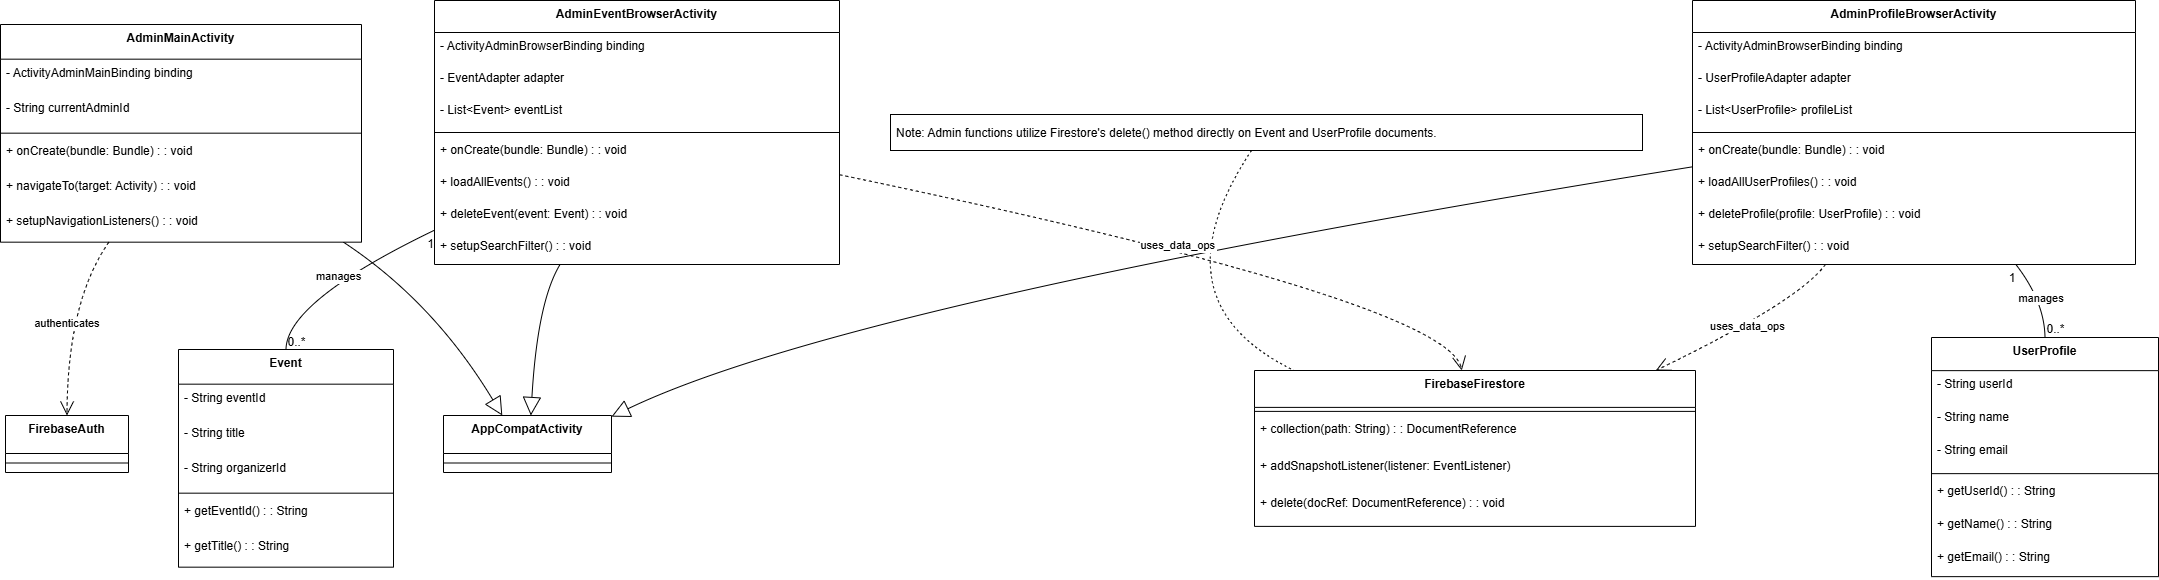

The diagram above was exported from draw.io. Its source (the exported page's mxGraphModel, read from the mxfile embedded in the PNG):
<mxGraphModel dx="2852" dy="1554" grid="1" gridSize="10" guides="1" tooltips="1" connect="1" arrows="1" fold="1" page="1" pageScale="1" pageWidth="827" pageHeight="1169" math="0" shadow="0">
  <root>
    <mxCell id="0" />
    <mxCell id="1" parent="0" />
    <mxCell id="gEo45CCtG2kT5MvxkL7k-126" value="AppCompatActivity" style="swimlane;fontStyle=1;align=center;verticalAlign=top;childLayout=stackLayout;horizontal=1;startSize=38;horizontalStack=0;resizeParent=1;resizeParentMax=0;resizeLast=0;collapsible=0;marginBottom=0;" parent="1" vertex="1">
      <mxGeometry x="463" y="435" width="168" height="57" as="geometry" />
    </mxCell>
    <mxCell id="gEo45CCtG2kT5MvxkL7k-127" style="line;strokeWidth=1;fillColor=none;align=left;verticalAlign=middle;spacingTop=-1;spacingLeft=3;spacingRight=3;rotatable=0;labelPosition=right;points=[];portConstraint=eastwest;strokeColor=inherit;" parent="gEo45CCtG2kT5MvxkL7k-126" vertex="1">
      <mxGeometry y="38" width="168" height="19" as="geometry" />
    </mxCell>
    <mxCell id="gEo45CCtG2kT5MvxkL7k-128" value="FirebaseFirestore" style="swimlane;fontStyle=1;align=center;verticalAlign=top;childLayout=stackLayout;horizontal=1;startSize=36.888888888888886;horizontalStack=0;resizeParent=1;resizeParentMax=0;resizeLast=0;collapsible=0;marginBottom=0;" parent="1" vertex="1">
      <mxGeometry x="1274" y="390" width="441" height="155.88888888888889" as="geometry" />
    </mxCell>
    <mxCell id="gEo45CCtG2kT5MvxkL7k-129" style="line;strokeWidth=1;fillColor=none;align=left;verticalAlign=middle;spacingTop=-1;spacingLeft=3;spacingRight=3;rotatable=0;labelPosition=right;points=[];portConstraint=eastwest;strokeColor=inherit;" parent="gEo45CCtG2kT5MvxkL7k-128" vertex="1">
      <mxGeometry y="36.888888888888886" width="441" height="8" as="geometry" />
    </mxCell>
    <mxCell id="gEo45CCtG2kT5MvxkL7k-130" value="+ collection(path: String) : : DocumentReference" style="text;strokeColor=none;fillColor=none;align=left;verticalAlign=top;spacingLeft=4;spacingRight=4;overflow=hidden;rotatable=0;points=[[0,0.5],[1,0.5]];portConstraint=eastwest;" parent="gEo45CCtG2kT5MvxkL7k-128" vertex="1">
      <mxGeometry y="44.888888888888886" width="441" height="37" as="geometry" />
    </mxCell>
    <mxCell id="gEo45CCtG2kT5MvxkL7k-131" value="+ addSnapshotListener(listener: EventListener)" style="text;strokeColor=none;fillColor=none;align=left;verticalAlign=top;spacingLeft=4;spacingRight=4;overflow=hidden;rotatable=0;points=[[0,0.5],[1,0.5]];portConstraint=eastwest;" parent="gEo45CCtG2kT5MvxkL7k-128" vertex="1">
      <mxGeometry y="81.88888888888889" width="441" height="37" as="geometry" />
    </mxCell>
    <mxCell id="gEo45CCtG2kT5MvxkL7k-132" value="+ delete(docRef: DocumentReference) : : void" style="text;strokeColor=none;fillColor=none;align=left;verticalAlign=top;spacingLeft=4;spacingRight=4;overflow=hidden;rotatable=0;points=[[0,0.5],[1,0.5]];portConstraint=eastwest;" parent="gEo45CCtG2kT5MvxkL7k-128" vertex="1">
      <mxGeometry y="118.88888888888889" width="441" height="37" as="geometry" />
    </mxCell>
    <mxCell id="gEo45CCtG2kT5MvxkL7k-133" value="FirebaseAuth" style="swimlane;fontStyle=1;align=center;verticalAlign=top;childLayout=stackLayout;horizontal=1;startSize=38;horizontalStack=0;resizeParent=1;resizeParentMax=0;resizeLast=0;collapsible=0;marginBottom=0;" parent="1" vertex="1">
      <mxGeometry x="25" y="435" width="123" height="57" as="geometry" />
    </mxCell>
    <mxCell id="gEo45CCtG2kT5MvxkL7k-134" style="line;strokeWidth=1;fillColor=none;align=left;verticalAlign=middle;spacingTop=-1;spacingLeft=3;spacingRight=3;rotatable=0;labelPosition=right;points=[];portConstraint=eastwest;strokeColor=inherit;" parent="gEo45CCtG2kT5MvxkL7k-133" vertex="1">
      <mxGeometry y="38" width="123" height="19" as="geometry" />
    </mxCell>
    <mxCell id="gEo45CCtG2kT5MvxkL7k-135" value="UserProfile" style="swimlane;fontStyle=1;align=center;verticalAlign=top;childLayout=stackLayout;horizontal=1;startSize=33.142857142857146;horizontalStack=0;resizeParent=1;resizeParentMax=0;resizeLast=0;collapsible=0;marginBottom=0;" parent="1" vertex="1">
      <mxGeometry x="1951" y="357" width="227" height="239.14285714285714" as="geometry" />
    </mxCell>
    <mxCell id="gEo45CCtG2kT5MvxkL7k-136" value="- String userId" style="text;strokeColor=none;fillColor=none;align=left;verticalAlign=top;spacingLeft=4;spacingRight=4;overflow=hidden;rotatable=0;points=[[0,0.5],[1,0.5]];portConstraint=eastwest;" parent="gEo45CCtG2kT5MvxkL7k-135" vertex="1">
      <mxGeometry y="33.142857142857146" width="227" height="33" as="geometry" />
    </mxCell>
    <mxCell id="gEo45CCtG2kT5MvxkL7k-137" value="- String name" style="text;strokeColor=none;fillColor=none;align=left;verticalAlign=top;spacingLeft=4;spacingRight=4;overflow=hidden;rotatable=0;points=[[0,0.5],[1,0.5]];portConstraint=eastwest;" parent="gEo45CCtG2kT5MvxkL7k-135" vertex="1">
      <mxGeometry y="66.14285714285714" width="227" height="33" as="geometry" />
    </mxCell>
    <mxCell id="gEo45CCtG2kT5MvxkL7k-138" value="- String email" style="text;strokeColor=none;fillColor=none;align=left;verticalAlign=top;spacingLeft=4;spacingRight=4;overflow=hidden;rotatable=0;points=[[0,0.5],[1,0.5]];portConstraint=eastwest;" parent="gEo45CCtG2kT5MvxkL7k-135" vertex="1">
      <mxGeometry y="99.14285714285714" width="227" height="33" as="geometry" />
    </mxCell>
    <mxCell id="gEo45CCtG2kT5MvxkL7k-139" style="line;strokeWidth=1;fillColor=none;align=left;verticalAlign=middle;spacingTop=-1;spacingLeft=3;spacingRight=3;rotatable=0;labelPosition=right;points=[];portConstraint=eastwest;strokeColor=inherit;" parent="gEo45CCtG2kT5MvxkL7k-135" vertex="1">
      <mxGeometry y="132.14285714285714" width="227" height="8" as="geometry" />
    </mxCell>
    <mxCell id="gEo45CCtG2kT5MvxkL7k-140" value="+ getUserId() : : String" style="text;strokeColor=none;fillColor=none;align=left;verticalAlign=top;spacingLeft=4;spacingRight=4;overflow=hidden;rotatable=0;points=[[0,0.5],[1,0.5]];portConstraint=eastwest;" parent="gEo45CCtG2kT5MvxkL7k-135" vertex="1">
      <mxGeometry y="140.14285714285714" width="227" height="33" as="geometry" />
    </mxCell>
    <mxCell id="gEo45CCtG2kT5MvxkL7k-141" value="+ getName() : : String" style="text;strokeColor=none;fillColor=none;align=left;verticalAlign=top;spacingLeft=4;spacingRight=4;overflow=hidden;rotatable=0;points=[[0,0.5],[1,0.5]];portConstraint=eastwest;" parent="gEo45CCtG2kT5MvxkL7k-135" vertex="1">
      <mxGeometry y="173.14285714285714" width="227" height="33" as="geometry" />
    </mxCell>
    <mxCell id="gEo45CCtG2kT5MvxkL7k-142" value="+ getEmail() : : String" style="text;strokeColor=none;fillColor=none;align=left;verticalAlign=top;spacingLeft=4;spacingRight=4;overflow=hidden;rotatable=0;points=[[0,0.5],[1,0.5]];portConstraint=eastwest;" parent="gEo45CCtG2kT5MvxkL7k-135" vertex="1">
      <mxGeometry y="206.14285714285714" width="227" height="33" as="geometry" />
    </mxCell>
    <mxCell id="gEo45CCtG2kT5MvxkL7k-143" value="Event" style="swimlane;fontStyle=1;align=center;verticalAlign=top;childLayout=stackLayout;horizontal=1;startSize=34.666666666666664;horizontalStack=0;resizeParent=1;resizeParentMax=0;resizeLast=0;collapsible=0;marginBottom=0;" parent="1" vertex="1">
      <mxGeometry x="198" y="369" width="215" height="217.66666666666666" as="geometry" />
    </mxCell>
    <mxCell id="gEo45CCtG2kT5MvxkL7k-144" value="- String eventId" style="text;strokeColor=none;fillColor=none;align=left;verticalAlign=top;spacingLeft=4;spacingRight=4;overflow=hidden;rotatable=0;points=[[0,0.5],[1,0.5]];portConstraint=eastwest;" parent="gEo45CCtG2kT5MvxkL7k-143" vertex="1">
      <mxGeometry y="34.666666666666664" width="215" height="35" as="geometry" />
    </mxCell>
    <mxCell id="gEo45CCtG2kT5MvxkL7k-145" value="- String title" style="text;strokeColor=none;fillColor=none;align=left;verticalAlign=top;spacingLeft=4;spacingRight=4;overflow=hidden;rotatable=0;points=[[0,0.5],[1,0.5]];portConstraint=eastwest;" parent="gEo45CCtG2kT5MvxkL7k-143" vertex="1">
      <mxGeometry y="69.66666666666666" width="215" height="35" as="geometry" />
    </mxCell>
    <mxCell id="gEo45CCtG2kT5MvxkL7k-146" value="- String organizerId" style="text;strokeColor=none;fillColor=none;align=left;verticalAlign=top;spacingLeft=4;spacingRight=4;overflow=hidden;rotatable=0;points=[[0,0.5],[1,0.5]];portConstraint=eastwest;" parent="gEo45CCtG2kT5MvxkL7k-143" vertex="1">
      <mxGeometry y="104.66666666666666" width="215" height="35" as="geometry" />
    </mxCell>
    <mxCell id="gEo45CCtG2kT5MvxkL7k-147" style="line;strokeWidth=1;fillColor=none;align=left;verticalAlign=middle;spacingTop=-1;spacingLeft=3;spacingRight=3;rotatable=0;labelPosition=right;points=[];portConstraint=eastwest;strokeColor=inherit;" parent="gEo45CCtG2kT5MvxkL7k-143" vertex="1">
      <mxGeometry y="139.66666666666666" width="215" height="8" as="geometry" />
    </mxCell>
    <mxCell id="gEo45CCtG2kT5MvxkL7k-148" value="+ getEventId() : : String" style="text;strokeColor=none;fillColor=none;align=left;verticalAlign=top;spacingLeft=4;spacingRight=4;overflow=hidden;rotatable=0;points=[[0,0.5],[1,0.5]];portConstraint=eastwest;" parent="gEo45CCtG2kT5MvxkL7k-143" vertex="1">
      <mxGeometry y="147.66666666666666" width="215" height="35" as="geometry" />
    </mxCell>
    <mxCell id="gEo45CCtG2kT5MvxkL7k-149" value="+ getTitle() : : String" style="text;strokeColor=none;fillColor=none;align=left;verticalAlign=top;spacingLeft=4;spacingRight=4;overflow=hidden;rotatable=0;points=[[0,0.5],[1,0.5]];portConstraint=eastwest;" parent="gEo45CCtG2kT5MvxkL7k-143" vertex="1">
      <mxGeometry y="182.66666666666666" width="215" height="35" as="geometry" />
    </mxCell>
    <mxCell id="gEo45CCtG2kT5MvxkL7k-150" value="AdminMainActivity" style="swimlane;fontStyle=1;align=center;verticalAlign=top;childLayout=stackLayout;horizontal=1;startSize=34.666666666666664;horizontalStack=0;resizeParent=1;resizeParentMax=0;resizeLast=0;collapsible=0;marginBottom=0;" parent="1" vertex="1">
      <mxGeometry x="20" y="44" width="361" height="217.66666666666666" as="geometry" />
    </mxCell>
    <mxCell id="gEo45CCtG2kT5MvxkL7k-151" value="- ActivityAdminMainBinding binding" style="text;strokeColor=none;fillColor=none;align=left;verticalAlign=top;spacingLeft=4;spacingRight=4;overflow=hidden;rotatable=0;points=[[0,0.5],[1,0.5]];portConstraint=eastwest;" parent="gEo45CCtG2kT5MvxkL7k-150" vertex="1">
      <mxGeometry y="34.666666666666664" width="361" height="35" as="geometry" />
    </mxCell>
    <mxCell id="gEo45CCtG2kT5MvxkL7k-152" value="- String currentAdminId" style="text;strokeColor=none;fillColor=none;align=left;verticalAlign=top;spacingLeft=4;spacingRight=4;overflow=hidden;rotatable=0;points=[[0,0.5],[1,0.5]];portConstraint=eastwest;" parent="gEo45CCtG2kT5MvxkL7k-150" vertex="1">
      <mxGeometry y="69.66666666666666" width="361" height="35" as="geometry" />
    </mxCell>
    <mxCell id="gEo45CCtG2kT5MvxkL7k-153" style="line;strokeWidth=1;fillColor=none;align=left;verticalAlign=middle;spacingTop=-1;spacingLeft=3;spacingRight=3;rotatable=0;labelPosition=right;points=[];portConstraint=eastwest;strokeColor=inherit;" parent="gEo45CCtG2kT5MvxkL7k-150" vertex="1">
      <mxGeometry y="104.66666666666666" width="361" height="8" as="geometry" />
    </mxCell>
    <mxCell id="gEo45CCtG2kT5MvxkL7k-154" value="+ onCreate(bundle: Bundle) : : void" style="text;strokeColor=none;fillColor=none;align=left;verticalAlign=top;spacingLeft=4;spacingRight=4;overflow=hidden;rotatable=0;points=[[0,0.5],[1,0.5]];portConstraint=eastwest;" parent="gEo45CCtG2kT5MvxkL7k-150" vertex="1">
      <mxGeometry y="112.66666666666666" width="361" height="35" as="geometry" />
    </mxCell>
    <mxCell id="gEo45CCtG2kT5MvxkL7k-155" value="+ navigateTo(target: Activity) : : void" style="text;strokeColor=none;fillColor=none;align=left;verticalAlign=top;spacingLeft=4;spacingRight=4;overflow=hidden;rotatable=0;points=[[0,0.5],[1,0.5]];portConstraint=eastwest;" parent="gEo45CCtG2kT5MvxkL7k-150" vertex="1">
      <mxGeometry y="147.66666666666666" width="361" height="35" as="geometry" />
    </mxCell>
    <mxCell id="gEo45CCtG2kT5MvxkL7k-156" value="+ setupNavigationListeners() : : void" style="text;strokeColor=none;fillColor=none;align=left;verticalAlign=top;spacingLeft=4;spacingRight=4;overflow=hidden;rotatable=0;points=[[0,0.5],[1,0.5]];portConstraint=eastwest;" parent="gEo45CCtG2kT5MvxkL7k-150" vertex="1">
      <mxGeometry y="182.66666666666666" width="361" height="35" as="geometry" />
    </mxCell>
    <mxCell id="gEo45CCtG2kT5MvxkL7k-157" value="AdminEventBrowserActivity" style="swimlane;fontStyle=1;align=center;verticalAlign=top;childLayout=stackLayout;horizontal=1;startSize=32;horizontalStack=0;resizeParent=1;resizeParentMax=0;resizeLast=0;collapsible=0;marginBottom=0;" parent="1" vertex="1">
      <mxGeometry x="454" y="20" width="405" height="264" as="geometry" />
    </mxCell>
    <mxCell id="gEo45CCtG2kT5MvxkL7k-158" value="- ActivityAdminBrowserBinding binding" style="text;strokeColor=none;fillColor=none;align=left;verticalAlign=top;spacingLeft=4;spacingRight=4;overflow=hidden;rotatable=0;points=[[0,0.5],[1,0.5]];portConstraint=eastwest;" parent="gEo45CCtG2kT5MvxkL7k-157" vertex="1">
      <mxGeometry y="32" width="405" height="32" as="geometry" />
    </mxCell>
    <mxCell id="gEo45CCtG2kT5MvxkL7k-159" value="- EventAdapter adapter" style="text;strokeColor=none;fillColor=none;align=left;verticalAlign=top;spacingLeft=4;spacingRight=4;overflow=hidden;rotatable=0;points=[[0,0.5],[1,0.5]];portConstraint=eastwest;" parent="gEo45CCtG2kT5MvxkL7k-157" vertex="1">
      <mxGeometry y="64" width="405" height="32" as="geometry" />
    </mxCell>
    <mxCell id="gEo45CCtG2kT5MvxkL7k-160" value="- List&lt;Event&gt; eventList" style="text;strokeColor=none;fillColor=none;align=left;verticalAlign=top;spacingLeft=4;spacingRight=4;overflow=hidden;rotatable=0;points=[[0,0.5],[1,0.5]];portConstraint=eastwest;" parent="gEo45CCtG2kT5MvxkL7k-157" vertex="1">
      <mxGeometry y="96" width="405" height="32" as="geometry" />
    </mxCell>
    <mxCell id="gEo45CCtG2kT5MvxkL7k-161" style="line;strokeWidth=1;fillColor=none;align=left;verticalAlign=middle;spacingTop=-1;spacingLeft=3;spacingRight=3;rotatable=0;labelPosition=right;points=[];portConstraint=eastwest;strokeColor=inherit;" parent="gEo45CCtG2kT5MvxkL7k-157" vertex="1">
      <mxGeometry y="128" width="405" height="8" as="geometry" />
    </mxCell>
    <mxCell id="gEo45CCtG2kT5MvxkL7k-162" value="+ onCreate(bundle: Bundle) : : void" style="text;strokeColor=none;fillColor=none;align=left;verticalAlign=top;spacingLeft=4;spacingRight=4;overflow=hidden;rotatable=0;points=[[0,0.5],[1,0.5]];portConstraint=eastwest;" parent="gEo45CCtG2kT5MvxkL7k-157" vertex="1">
      <mxGeometry y="136" width="405" height="32" as="geometry" />
    </mxCell>
    <mxCell id="gEo45CCtG2kT5MvxkL7k-163" value="+ loadAllEvents() : : void" style="text;strokeColor=none;fillColor=none;align=left;verticalAlign=top;spacingLeft=4;spacingRight=4;overflow=hidden;rotatable=0;points=[[0,0.5],[1,0.5]];portConstraint=eastwest;" parent="gEo45CCtG2kT5MvxkL7k-157" vertex="1">
      <mxGeometry y="168" width="405" height="32" as="geometry" />
    </mxCell>
    <mxCell id="gEo45CCtG2kT5MvxkL7k-164" value="+ deleteEvent(event: Event) : : void" style="text;strokeColor=none;fillColor=none;align=left;verticalAlign=top;spacingLeft=4;spacingRight=4;overflow=hidden;rotatable=0;points=[[0,0.5],[1,0.5]];portConstraint=eastwest;" parent="gEo45CCtG2kT5MvxkL7k-157" vertex="1">
      <mxGeometry y="200" width="405" height="32" as="geometry" />
    </mxCell>
    <mxCell id="gEo45CCtG2kT5MvxkL7k-165" value="+ setupSearchFilter() : : void" style="text;strokeColor=none;fillColor=none;align=left;verticalAlign=top;spacingLeft=4;spacingRight=4;overflow=hidden;rotatable=0;points=[[0,0.5],[1,0.5]];portConstraint=eastwest;" parent="gEo45CCtG2kT5MvxkL7k-157" vertex="1">
      <mxGeometry y="232" width="405" height="32" as="geometry" />
    </mxCell>
    <mxCell id="gEo45CCtG2kT5MvxkL7k-166" value="AdminProfileBrowserActivity" style="swimlane;fontStyle=1;align=center;verticalAlign=top;childLayout=stackLayout;horizontal=1;startSize=32;horizontalStack=0;resizeParent=1;resizeParentMax=0;resizeLast=0;collapsible=0;marginBottom=0;" parent="1" vertex="1">
      <mxGeometry x="1712" y="20" width="443" height="264" as="geometry" />
    </mxCell>
    <mxCell id="gEo45CCtG2kT5MvxkL7k-167" value="- ActivityAdminBrowserBinding binding" style="text;strokeColor=none;fillColor=none;align=left;verticalAlign=top;spacingLeft=4;spacingRight=4;overflow=hidden;rotatable=0;points=[[0,0.5],[1,0.5]];portConstraint=eastwest;" parent="gEo45CCtG2kT5MvxkL7k-166" vertex="1">
      <mxGeometry y="32" width="443" height="32" as="geometry" />
    </mxCell>
    <mxCell id="gEo45CCtG2kT5MvxkL7k-168" value="- UserProfileAdapter adapter" style="text;strokeColor=none;fillColor=none;align=left;verticalAlign=top;spacingLeft=4;spacingRight=4;overflow=hidden;rotatable=0;points=[[0,0.5],[1,0.5]];portConstraint=eastwest;" parent="gEo45CCtG2kT5MvxkL7k-166" vertex="1">
      <mxGeometry y="64" width="443" height="32" as="geometry" />
    </mxCell>
    <mxCell id="gEo45CCtG2kT5MvxkL7k-169" value="- List&lt;UserProfile&gt; profileList" style="text;strokeColor=none;fillColor=none;align=left;verticalAlign=top;spacingLeft=4;spacingRight=4;overflow=hidden;rotatable=0;points=[[0,0.5],[1,0.5]];portConstraint=eastwest;" parent="gEo45CCtG2kT5MvxkL7k-166" vertex="1">
      <mxGeometry y="96" width="443" height="32" as="geometry" />
    </mxCell>
    <mxCell id="gEo45CCtG2kT5MvxkL7k-170" style="line;strokeWidth=1;fillColor=none;align=left;verticalAlign=middle;spacingTop=-1;spacingLeft=3;spacingRight=3;rotatable=0;labelPosition=right;points=[];portConstraint=eastwest;strokeColor=inherit;" parent="gEo45CCtG2kT5MvxkL7k-166" vertex="1">
      <mxGeometry y="128" width="443" height="8" as="geometry" />
    </mxCell>
    <mxCell id="gEo45CCtG2kT5MvxkL7k-171" value="+ onCreate(bundle: Bundle) : : void" style="text;strokeColor=none;fillColor=none;align=left;verticalAlign=top;spacingLeft=4;spacingRight=4;overflow=hidden;rotatable=0;points=[[0,0.5],[1,0.5]];portConstraint=eastwest;" parent="gEo45CCtG2kT5MvxkL7k-166" vertex="1">
      <mxGeometry y="136" width="443" height="32" as="geometry" />
    </mxCell>
    <mxCell id="gEo45CCtG2kT5MvxkL7k-172" value="+ loadAllUserProfiles() : : void" style="text;strokeColor=none;fillColor=none;align=left;verticalAlign=top;spacingLeft=4;spacingRight=4;overflow=hidden;rotatable=0;points=[[0,0.5],[1,0.5]];portConstraint=eastwest;" parent="gEo45CCtG2kT5MvxkL7k-166" vertex="1">
      <mxGeometry y="168" width="443" height="32" as="geometry" />
    </mxCell>
    <mxCell id="gEo45CCtG2kT5MvxkL7k-173" value="+ deleteProfile(profile: UserProfile) : : void" style="text;strokeColor=none;fillColor=none;align=left;verticalAlign=top;spacingLeft=4;spacingRight=4;overflow=hidden;rotatable=0;points=[[0,0.5],[1,0.5]];portConstraint=eastwest;" parent="gEo45CCtG2kT5MvxkL7k-166" vertex="1">
      <mxGeometry y="200" width="443" height="32" as="geometry" />
    </mxCell>
    <mxCell id="gEo45CCtG2kT5MvxkL7k-174" value="+ setupSearchFilter() : : void" style="text;strokeColor=none;fillColor=none;align=left;verticalAlign=top;spacingLeft=4;spacingRight=4;overflow=hidden;rotatable=0;points=[[0,0.5],[1,0.5]];portConstraint=eastwest;" parent="gEo45CCtG2kT5MvxkL7k-166" vertex="1">
      <mxGeometry y="232" width="443" height="32" as="geometry" />
    </mxCell>
    <mxCell id="gEo45CCtG2kT5MvxkL7k-175" value="Note: Admin functions utilize Firestore's delete() method directly on Event and UserProfile documents." style="align=left;spacingLeft=4;" parent="1" vertex="1">
      <mxGeometry x="910" y="134" width="752" height="36" as="geometry" />
    </mxCell>
    <mxCell id="gEo45CCtG2kT5MvxkL7k-176" value="" style="curved=1;dashed=1;dashPattern=2 3;startArrow=none;endArrow=none;exitX=0.48;exitY=1;entryX=0.09;entryY=0;rounded=0;" parent="1" source="gEo45CCtG2kT5MvxkL7k-175" target="gEo45CCtG2kT5MvxkL7k-128" edge="1">
      <mxGeometry relative="1" as="geometry">
        <Array as="points">
          <mxPoint x="1171" y="321" />
        </Array>
      </mxGeometry>
    </mxCell>
    <mxCell id="gEo45CCtG2kT5MvxkL7k-177" value="" style="curved=1;startArrow=none;endArrow=block;endSize=16;endFill=0;exitX=0.95;exitY=1;entryX=0.35;entryY=0;rounded=0;" parent="1" source="gEo45CCtG2kT5MvxkL7k-150" target="gEo45CCtG2kT5MvxkL7k-126" edge="1">
      <mxGeometry relative="1" as="geometry">
        <Array as="points">
          <mxPoint x="453" y="321" />
        </Array>
      </mxGeometry>
    </mxCell>
    <mxCell id="gEo45CCtG2kT5MvxkL7k-178" value="" style="curved=1;startArrow=none;endArrow=block;endSize=16;endFill=0;exitX=0.31;exitY=1;entryX=0.52;entryY=0;rounded=0;" parent="1" source="gEo45CCtG2kT5MvxkL7k-157" target="gEo45CCtG2kT5MvxkL7k-126" edge="1">
      <mxGeometry relative="1" as="geometry">
        <Array as="points">
          <mxPoint x="557" y="321" />
        </Array>
      </mxGeometry>
    </mxCell>
    <mxCell id="gEo45CCtG2kT5MvxkL7k-179" value="" style="curved=1;startArrow=none;endArrow=block;endSize=16;endFill=0;exitX=0;exitY=0.63;entryX=1;entryY=0.02;rounded=0;" parent="1" source="gEo45CCtG2kT5MvxkL7k-166" target="gEo45CCtG2kT5MvxkL7k-126" edge="1">
      <mxGeometry relative="1" as="geometry">
        <Array as="points">
          <mxPoint x="871" y="321" />
        </Array>
      </mxGeometry>
    </mxCell>
    <mxCell id="gEo45CCtG2kT5MvxkL7k-180" value="manages" style="curved=1;startArrow=none;endArrow=none;exitX=0;exitY=0.87;entryX=0.5;entryY=0;rounded=0;" parent="1" source="gEo45CCtG2kT5MvxkL7k-157" target="gEo45CCtG2kT5MvxkL7k-143" edge="1">
      <mxGeometry relative="1" as="geometry">
        <Array as="points">
          <mxPoint x="306" y="321" />
        </Array>
      </mxGeometry>
    </mxCell>
    <mxCell id="gEo45CCtG2kT5MvxkL7k-181" value="1" style="edgeLabel;resizable=0;labelBackgroundColor=none;fontSize=12;align=right;verticalAlign=top;" parent="gEo45CCtG2kT5MvxkL7k-180" vertex="1">
      <mxGeometry x="-1" relative="1" as="geometry" />
    </mxCell>
    <mxCell id="gEo45CCtG2kT5MvxkL7k-182" value="0..*" style="edgeLabel;resizable=0;labelBackgroundColor=none;fontSize=12;align=left;verticalAlign=bottom;" parent="gEo45CCtG2kT5MvxkL7k-180" vertex="1">
      <mxGeometry x="1" relative="1" as="geometry" />
    </mxCell>
    <mxCell id="gEo45CCtG2kT5MvxkL7k-183" value="manages" style="curved=1;startArrow=none;endArrow=none;exitX=0.73;exitY=1;entryX=0.5;entryY=0;rounded=0;" parent="1" source="gEo45CCtG2kT5MvxkL7k-166" target="gEo45CCtG2kT5MvxkL7k-135" edge="1">
      <mxGeometry relative="1" as="geometry">
        <Array as="points">
          <mxPoint x="2064" y="321" />
        </Array>
      </mxGeometry>
    </mxCell>
    <mxCell id="gEo45CCtG2kT5MvxkL7k-184" value="1" style="edgeLabel;resizable=0;labelBackgroundColor=none;fontSize=12;align=right;verticalAlign=top;" parent="gEo45CCtG2kT5MvxkL7k-183" vertex="1">
      <mxGeometry x="-1" relative="1" as="geometry" />
    </mxCell>
    <mxCell id="gEo45CCtG2kT5MvxkL7k-185" value="0..*" style="edgeLabel;resizable=0;labelBackgroundColor=none;fontSize=12;align=left;verticalAlign=bottom;" parent="gEo45CCtG2kT5MvxkL7k-183" vertex="1">
      <mxGeometry x="1" relative="1" as="geometry" />
    </mxCell>
    <mxCell id="gEo45CCtG2kT5MvxkL7k-186" value="authenticates" style="curved=1;dashed=1;startArrow=none;endArrow=open;endSize=12;exitX=0.3;exitY=1;entryX=0.5;entryY=0;rounded=0;" parent="1" source="gEo45CCtG2kT5MvxkL7k-150" target="gEo45CCtG2kT5MvxkL7k-133" edge="1">
      <mxGeometry relative="1" as="geometry">
        <Array as="points">
          <mxPoint x="87" y="321" />
        </Array>
      </mxGeometry>
    </mxCell>
    <mxCell id="gEo45CCtG2kT5MvxkL7k-187" value="uses_data_ops" style="curved=1;dashed=1;startArrow=none;endArrow=open;endSize=12;exitX=1;exitY=0.66;entryX=0.47;entryY=0;rounded=0;" parent="1" source="gEo45CCtG2kT5MvxkL7k-157" target="gEo45CCtG2kT5MvxkL7k-128" edge="1">
      <mxGeometry relative="1" as="geometry">
        <Array as="points">
          <mxPoint x="1468" y="321" />
        </Array>
      </mxGeometry>
    </mxCell>
    <mxCell id="gEo45CCtG2kT5MvxkL7k-188" value="uses_data_ops" style="curved=1;dashed=1;startArrow=none;endArrow=open;endSize=12;exitX=0.3;exitY=1;entryX=0.91;entryY=0;rounded=0;" parent="1" source="gEo45CCtG2kT5MvxkL7k-166" target="gEo45CCtG2kT5MvxkL7k-128" edge="1">
      <mxGeometry relative="1" as="geometry">
        <Array as="points">
          <mxPoint x="1818" y="321" />
        </Array>
      </mxGeometry>
    </mxCell>
  </root>
</mxGraphModel>